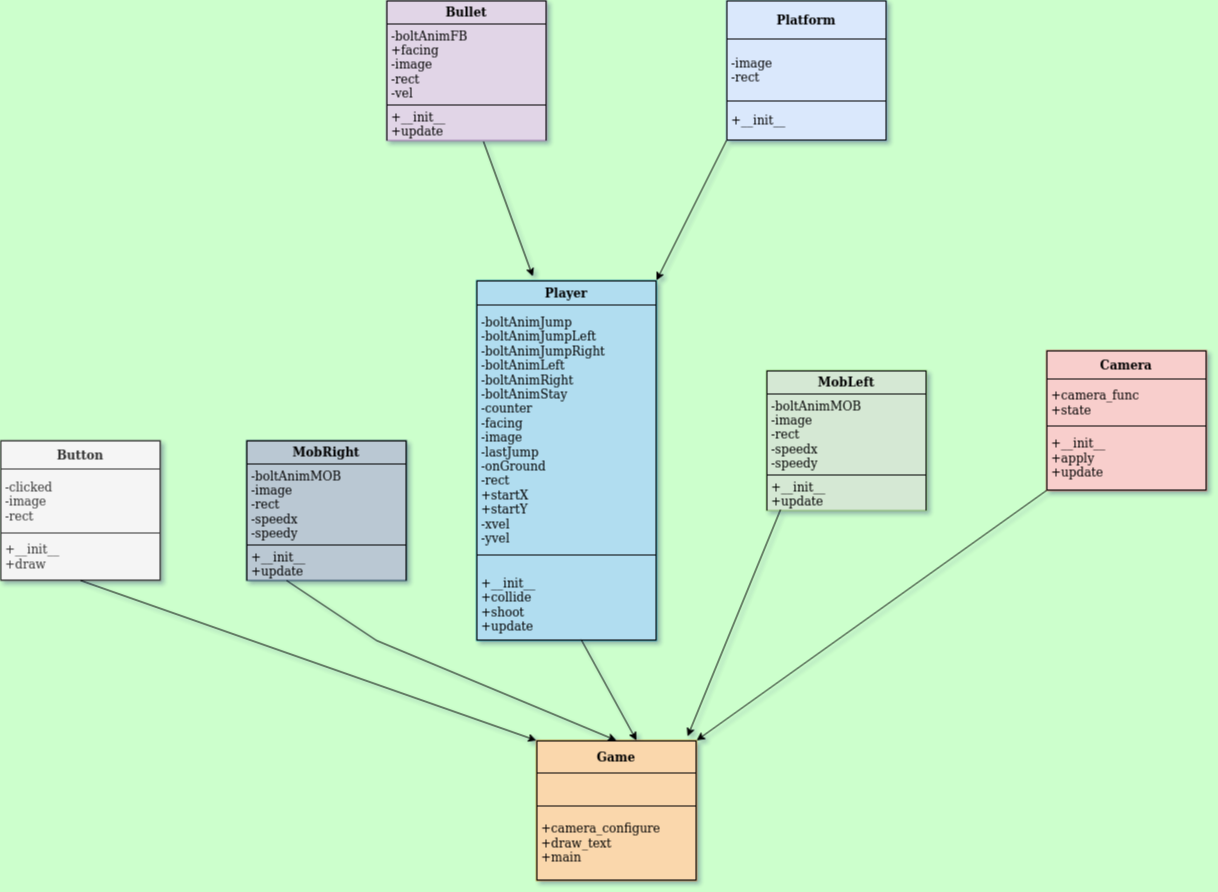

The diagram above was exported from draw.io. Its source (the exported page's mxGraphModel, read from the mxfile embedded in the PNG):
<mxGraphModel dx="2004" dy="2196" grid="1" gridSize="10" guides="1" tooltips="1" connect="1" arrows="1" fold="1" page="1" pageScale="1" pageWidth="827" pageHeight="1169" background="#CCFFCC" math="0" shadow="1">
  <root>
    <mxCell id="WIyWlLk6GJQsqaUBKTNV-0" />
    <mxCell id="WIyWlLk6GJQsqaUBKTNV-1" parent="WIyWlLk6GJQsqaUBKTNV-0" />
    <mxCell id="AlCxJkprWnfbOZu7SJ_x-40" value="&lt;table style=&quot;width:100%;height:100%;border-collapse:collapse;&quot; width=&quot;100%&quot; height=&quot;100%&quot; cellpadding=&quot;4&quot; border=&quot;1&quot;&gt;&lt;tbody&gt;&lt;tr&gt;&lt;th align=&quot;center&quot;&gt;Camera&lt;br&gt;&lt;/th&gt;&lt;/tr&gt;&lt;tr&gt;&lt;td&gt;+camera_func&lt;br&gt;&lt;div align=&quot;left&quot;&gt;+state&lt;/div&gt;&lt;/td&gt;&lt;/tr&gt;&lt;tr&gt;&lt;td&gt;+__init__&lt;br&gt;+apply&lt;br&gt;&lt;div align=&quot;left&quot;&gt;+update&lt;/div&gt;&lt;/td&gt;&lt;/tr&gt;&lt;/tbody&gt;&lt;/table&gt;" style="text;html=1;strokeColor=#b85450;fillColor=#f8cecc;overflow=fill;flipH=0;flipV=1;" vertex="1" parent="WIyWlLk6GJQsqaUBKTNV-1">
      <mxGeometry x="1300" y="-720" width="160" height="140" as="geometry" />
    </mxCell>
    <mxCell id="AlCxJkprWnfbOZu7SJ_x-12" value="&lt;table style=&quot;width:100%;height:100%;border-collapse:collapse;&quot; width=&quot;100%&quot; height=&quot;100%&quot; cellpadding=&quot;4&quot; border=&quot;1&quot;&gt;&lt;tbody&gt;&lt;tr&gt;&lt;th align=&quot;center&quot;&gt;Player&lt;/th&gt;&lt;/tr&gt;&lt;tr&gt;&lt;td align=&quot;center&quot;&gt;&lt;div align=&quot;left&quot;&gt;-boltAnimJump&lt;br&gt;-boltAnimJumpLeft&lt;br&gt;-boltAnimJumpRight&lt;br&gt;-boltAnimLeft&lt;br&gt;-boltAnimRight&lt;br&gt;-boltAnimStay&lt;br&gt;-counter&lt;br&gt;-facing&lt;br&gt;-image&lt;br&gt;-lastJump&lt;br&gt;-onGround&lt;br&gt;-rect&lt;br&gt;+startX&lt;br&gt;+startY&lt;br&gt;-xvel&lt;br&gt;-yvel&lt;/div&gt;&lt;/td&gt;&lt;/tr&gt;&lt;tr&gt;&lt;td&gt;&lt;br&gt;&lt;div align=&quot;left&quot;&gt;+__init__&lt;br&gt;&lt;/div&gt;+collide&lt;br&gt;+shoot&lt;br&gt;+update&lt;br&gt;&lt;/td&gt;&lt;/tr&gt;&lt;/tbody&gt;&lt;/table&gt;" style="text;html=1;strokeColor=#10739e;fillColor=#b1ddf0;overflow=fill;" vertex="1" parent="WIyWlLk6GJQsqaUBKTNV-1">
      <mxGeometry x="730" y="-790" width="180" height="360" as="geometry" />
    </mxCell>
    <mxCell id="AlCxJkprWnfbOZu7SJ_x-15" value="&lt;table style=&quot;width:100%;height:100%;border-collapse:collapse;&quot; width=&quot;100%&quot; height=&quot;100%&quot; cellpadding=&quot;4&quot; border=&quot;1&quot;&gt;&lt;tbody&gt;&lt;tr&gt;&lt;th align=&quot;center&quot;&gt;Button&lt;br&gt;&lt;/th&gt;&lt;/tr&gt;&lt;tr&gt;&lt;td&gt;-clicked&lt;br&gt;-image&lt;br&gt;&lt;div align=&quot;left&quot;&gt;-rect&lt;/div&gt;&lt;/td&gt;&lt;/tr&gt;&lt;tr&gt;&lt;td&gt;+__init__&lt;br&gt;&lt;div align=&quot;left&quot;&gt;+draw&lt;/div&gt;&lt;/td&gt;&lt;/tr&gt;&lt;/tbody&gt;&lt;/table&gt;" style="text;html=1;strokeColor=#666666;fillColor=#f5f5f5;overflow=fill;fontColor=#333333;" vertex="1" parent="WIyWlLk6GJQsqaUBKTNV-1">
      <mxGeometry x="254" y="-630" width="160" height="140" as="geometry" />
    </mxCell>
    <mxCell id="AlCxJkprWnfbOZu7SJ_x-26" value="&lt;table style=&quot;width:100%;height:100%;border-collapse:collapse;&quot; width=&quot;100%&quot; height=&quot;100%&quot; cellpadding=&quot;4&quot; border=&quot;1&quot;&gt;&lt;tbody&gt;&lt;tr&gt;&lt;th align=&quot;center&quot;&gt;Game&lt;br&gt;&lt;/th&gt;&lt;/tr&gt;&lt;tr&gt;&lt;td align=&quot;center&quot;&gt;&lt;br&gt;&lt;/td&gt;&lt;/tr&gt;&lt;tr&gt;&lt;td&gt;+camera_configure&lt;br&gt;+draw_text&lt;br&gt;&lt;div align=&quot;left&quot;&gt;+main&lt;/div&gt;&lt;/td&gt;&lt;/tr&gt;&lt;/tbody&gt;&lt;/table&gt;" style="text;html=1;strokeColor=#b46504;fillColor=#fad7ac;overflow=fill;" vertex="1" parent="WIyWlLk6GJQsqaUBKTNV-1">
      <mxGeometry x="790" y="-330" width="160" height="140" as="geometry" />
    </mxCell>
    <mxCell id="AlCxJkprWnfbOZu7SJ_x-27" value="&lt;table style=&quot;width:100%;height:100%;border-collapse:collapse;&quot; width=&quot;100%&quot; height=&quot;100%&quot; cellpadding=&quot;4&quot; border=&quot;1&quot;&gt;&lt;tbody&gt;&lt;tr&gt;&lt;th align=&quot;center&quot;&gt;MobLeft&lt;br&gt;&lt;/th&gt;&lt;/tr&gt;&lt;tr&gt;&lt;td&gt;-boltAnimMOB&lt;br&gt;-image&lt;br&gt;-rect&lt;br&gt;-speedx&lt;br&gt;&lt;div align=&quot;left&quot;&gt;-speedy&lt;/div&gt;&lt;/td&gt;&lt;/tr&gt;&lt;tr&gt;&lt;td&gt;+__init__&lt;br&gt;&lt;div align=&quot;left&quot;&gt;+update&lt;/div&gt;&lt;/td&gt;&lt;/tr&gt;&lt;/tbody&gt;&lt;/table&gt;" style="text;html=1;strokeColor=#82b366;fillColor=#d5e8d4;overflow=fill;" vertex="1" parent="WIyWlLk6GJQsqaUBKTNV-1">
      <mxGeometry x="1020" y="-700" width="160" height="140" as="geometry" />
    </mxCell>
    <mxCell id="AlCxJkprWnfbOZu7SJ_x-38" value="&lt;table style=&quot;width:100%;height:100%;border-collapse:collapse;&quot; width=&quot;100%&quot; height=&quot;100%&quot; cellpadding=&quot;4&quot; border=&quot;1&quot;&gt;&lt;tbody&gt;&lt;tr&gt;&lt;th align=&quot;center&quot;&gt;MobRight&lt;br&gt;&lt;/th&gt;&lt;/tr&gt;&lt;tr&gt;&lt;td&gt;-boltAnimMOB&lt;br&gt;-image&lt;br&gt;-rect&lt;br&gt;-speedx&lt;br&gt;&lt;div align=&quot;left&quot;&gt;-speedy&lt;br&gt;&lt;/div&gt;&lt;/td&gt;&lt;/tr&gt;&lt;tr&gt;&lt;td&gt;+__init__&lt;br&gt;&lt;div align=&quot;left&quot;&gt;+update&lt;/div&gt;&lt;/td&gt;&lt;/tr&gt;&lt;/tbody&gt;&lt;/table&gt;" style="text;html=1;strokeColor=#23445d;fillColor=#bac8d3;overflow=fill;" vertex="1" parent="WIyWlLk6GJQsqaUBKTNV-1">
      <mxGeometry x="500" y="-630" width="160" height="140" as="geometry" />
    </mxCell>
    <mxCell id="AlCxJkprWnfbOZu7SJ_x-39" value="&lt;table style=&quot;width:100%;height:100%;border-collapse:collapse;&quot; width=&quot;100%&quot; height=&quot;100%&quot; cellpadding=&quot;4&quot; border=&quot;1&quot;&gt;&lt;tbody&gt;&lt;tr&gt;&lt;th align=&quot;center&quot;&gt;Bullet&lt;br&gt;&lt;/th&gt;&lt;/tr&gt;&lt;tr&gt;&lt;td&gt;-boltAnimFB&lt;br&gt;+facing&lt;br&gt;-image&lt;br&gt;-rect&lt;br&gt;&lt;div align=&quot;left&quot;&gt;-vel&lt;br&gt;&lt;/div&gt;&lt;/td&gt;&lt;/tr&gt;&lt;tr&gt;&lt;td&gt;+__init__&lt;br&gt;&lt;div align=&quot;left&quot;&gt;+update&lt;/div&gt;&lt;/td&gt;&lt;/tr&gt;&lt;/tbody&gt;&lt;/table&gt;" style="text;html=1;strokeColor=#9673a6;fillColor=#e1d5e7;overflow=fill;" vertex="1" parent="WIyWlLk6GJQsqaUBKTNV-1">
      <mxGeometry x="640" y="-1070" width="160" height="140" as="geometry" />
    </mxCell>
    <mxCell id="AlCxJkprWnfbOZu7SJ_x-41" value="&lt;table style=&quot;width:100%;height:100%;border-collapse:collapse;&quot; width=&quot;100%&quot; height=&quot;100%&quot; cellpadding=&quot;4&quot; border=&quot;1&quot;&gt;&lt;tbody&gt;&lt;tr&gt;&lt;th align=&quot;center&quot;&gt;Platform&lt;br&gt;&lt;/th&gt;&lt;/tr&gt;&lt;tr&gt;&lt;td&gt;-image&lt;br&gt;&lt;div align=&quot;left&quot;&gt;-rect&lt;br&gt;&lt;/div&gt;&lt;/td&gt;&lt;/tr&gt;&lt;tr align=&quot;left&quot;&gt;&lt;td&gt;+__init__&lt;/td&gt;&lt;/tr&gt;&lt;/tbody&gt;&lt;/table&gt;" style="text;html=1;overflow=fill;fillColor=#dae8fc;strokeColor=#6c8ebf;" vertex="1" parent="WIyWlLk6GJQsqaUBKTNV-1">
      <mxGeometry x="980" y="-1070" width="160" height="140" as="geometry" />
    </mxCell>
    <mxCell id="AlCxJkprWnfbOZu7SJ_x-43" value="" style="endArrow=classic;html=1;rounded=0;entryX=1;entryY=0;entryDx=0;entryDy=0;exitX=0;exitY=1;exitDx=0;exitDy=0;" edge="1" parent="WIyWlLk6GJQsqaUBKTNV-1" source="AlCxJkprWnfbOZu7SJ_x-41" target="AlCxJkprWnfbOZu7SJ_x-12">
      <mxGeometry width="50" height="50" relative="1" as="geometry">
        <mxPoint x="180" y="-230" as="sourcePoint" />
        <mxPoint x="440" y="-470" as="targetPoint" />
      </mxGeometry>
    </mxCell>
    <mxCell id="AlCxJkprWnfbOZu7SJ_x-44" value="" style="endArrow=classic;html=1;rounded=0;exitX=0.5;exitY=1;exitDx=0;exitDy=0;entryX=0;entryY=0;entryDx=0;entryDy=0;" edge="1" parent="WIyWlLk6GJQsqaUBKTNV-1" source="AlCxJkprWnfbOZu7SJ_x-15" target="AlCxJkprWnfbOZu7SJ_x-26">
      <mxGeometry width="50" height="50" relative="1" as="geometry">
        <mxPoint x="380" y="-230" as="sourcePoint" />
        <mxPoint x="430" y="-280" as="targetPoint" />
      </mxGeometry>
    </mxCell>
    <mxCell id="AlCxJkprWnfbOZu7SJ_x-45" value="" style="endArrow=classic;html=1;rounded=0;exitX=0.25;exitY=1;exitDx=0;exitDy=0;entryX=0.5;entryY=0;entryDx=0;entryDy=0;" edge="1" parent="WIyWlLk6GJQsqaUBKTNV-1" source="AlCxJkprWnfbOZu7SJ_x-38" target="AlCxJkprWnfbOZu7SJ_x-26">
      <mxGeometry width="50" height="50" relative="1" as="geometry">
        <mxPoint x="400" y="-320" as="sourcePoint" />
        <mxPoint x="510" y="-230" as="targetPoint" />
        <Array as="points">
          <mxPoint x="630" y="-430" />
        </Array>
      </mxGeometry>
    </mxCell>
    <mxCell id="AlCxJkprWnfbOZu7SJ_x-46" value="" style="endArrow=classic;html=1;rounded=0;exitX=0.088;exitY=0.993;exitDx=0;exitDy=0;exitPerimeter=0;entryX=0.944;entryY=-0.029;entryDx=0;entryDy=0;entryPerimeter=0;" edge="1" parent="WIyWlLk6GJQsqaUBKTNV-1" source="AlCxJkprWnfbOZu7SJ_x-27" target="AlCxJkprWnfbOZu7SJ_x-26">
      <mxGeometry width="50" height="50" relative="1" as="geometry">
        <mxPoint x="620" y="-420" as="sourcePoint" />
        <mxPoint x="730" y="-390" as="targetPoint" />
        <Array as="points" />
      </mxGeometry>
    </mxCell>
    <mxCell id="AlCxJkprWnfbOZu7SJ_x-47" value="" style="endArrow=classic;html=1;rounded=0;exitX=0;exitY=1;exitDx=0;exitDy=0;entryX=1;entryY=0;entryDx=0;entryDy=0;" edge="1" parent="WIyWlLk6GJQsqaUBKTNV-1" source="AlCxJkprWnfbOZu7SJ_x-40" target="AlCxJkprWnfbOZu7SJ_x-26">
      <mxGeometry width="50" height="50" relative="1" as="geometry">
        <mxPoint x="400" y="-320" as="sourcePoint" />
        <mxPoint x="450" y="-370" as="targetPoint" />
        <Array as="points" />
      </mxGeometry>
    </mxCell>
    <mxCell id="AlCxJkprWnfbOZu7SJ_x-48" value="" style="endArrow=classic;html=1;rounded=0;exitX=0.581;exitY=0.997;exitDx=0;exitDy=0;entryX=0.625;entryY=0;entryDx=0;entryDy=0;entryPerimeter=0;exitPerimeter=0;" edge="1" parent="WIyWlLk6GJQsqaUBKTNV-1" source="AlCxJkprWnfbOZu7SJ_x-12" target="AlCxJkprWnfbOZu7SJ_x-26">
      <mxGeometry width="50" height="50" relative="1" as="geometry">
        <mxPoint x="270" y="-360" as="sourcePoint" />
        <mxPoint x="320" y="-410" as="targetPoint" />
      </mxGeometry>
    </mxCell>
    <mxCell id="AlCxJkprWnfbOZu7SJ_x-49" value="" style="endArrow=classic;html=1;rounded=0;exitX=0.606;exitY=1.007;exitDx=0;exitDy=0;exitPerimeter=0;entryX=0.313;entryY=-0.011;entryDx=0;entryDy=0;entryPerimeter=0;" edge="1" parent="WIyWlLk6GJQsqaUBKTNV-1" source="AlCxJkprWnfbOZu7SJ_x-39" target="AlCxJkprWnfbOZu7SJ_x-12">
      <mxGeometry width="50" height="50" relative="1" as="geometry">
        <mxPoint x="290" y="-680" as="sourcePoint" />
        <mxPoint x="340" y="-730" as="targetPoint" />
      </mxGeometry>
    </mxCell>
  </root>
</mxGraphModel>